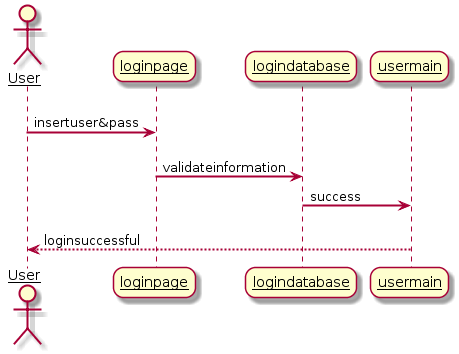

The diagram above was rendered by PlantUML. Its source (embedded in the PNG):
@startuml
skinparam sequenceArrowThickness 2
skinparam roundcorner 20
skinparam maxmessagesize 60
skinparam sequenceParticipant underline

actor User
participant "loginpage" as A
participant "logindatabase" as B
participant "usermain" as C

User -> A: insertuser&pass
deactivate A

A -> B: validateinformation
deactivate B

B -> C: success
deactivate C
C --> User: loginsuccessful
deactivate A
@enduml